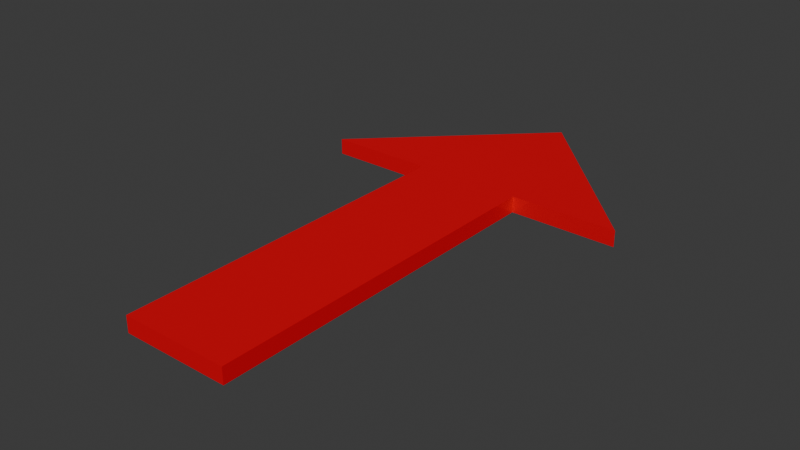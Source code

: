 # Source: Arrow.blend  (saved by Blender 4.2.66; exported with 4.5.12 LTS)
import bpy
from mathutils import Matrix  # noqa: F401  (used for matrix-valued properties, if any)

bpy.ops.wm.read_factory_settings(use_empty=True)
scene = bpy.context.scene
scene.name = 'Scene'

# ---- collections
col_collection = bpy.data.collections.new('Collection'); scene.collection.children.link(col_collection)

# ---- materials (node trees are filled in below, after node groups)
mat_material = bpy.data.materials.new('Material')

# ---- node groups
ng_smooth_by_angle = bpy.data.node_groups.new('Smooth by Angle', 'GeometryNodeTree')
_s = ng_smooth_by_angle.interface.new_socket(name='Mesh', in_out='OUTPUT', socket_type='NodeSocketGeometry')
_s = ng_smooth_by_angle.interface.new_socket(name='Mesh', in_out='INPUT', socket_type='NodeSocketGeometry')
_s = ng_smooth_by_angle.interface.new_socket(name='Angle', in_out='INPUT', socket_type='NodeSocketFloat')
_s.subtype = 'ANGLE'
_s.default_value = 0.5236
_s.min_value = 0.0
_s.max_value = 3.142
_s.description = 'Maximum face angle for smooth edges'
_s = ng_smooth_by_angle.interface.new_socket(name='Ignore Sharpness', in_out='INPUT', socket_type='NodeSocketBool')
_s.force_non_field = True
ng_smooth_by_angle.description = 'Set the sharpness of mesh edges based on the angle between the neighboring faces'
ng_smooth_by_angle.is_modifier = True
_N = ng_smooth_by_angle.nodes; _L = ng_smooth_by_angle.links
n0 = _N.new('GeometryNodeSetShadeSmooth'); n0.name = 'Set Shade Smooth'; n0.location = (120, -80)
n0.domain = 'EDGE'
n1 = _N.new('GeometryNodeSetShadeSmooth'); n1.name = 'Set Shade Smooth.001'; n1.location = (300, -80)
n2 = _N.new('NodeGroupOutput'); n2.name = 'Group Output'; n2.location = (480, -80)
n3 = _N.new('GeometryNodeInputMeshEdgeAngle'); n3.name = 'Edge Angle'; n3.location = (-440, -240)
n4 = _N.new('NodeGroupInput'); n4.name = 'Group Input'; n4.location = (-80, -80)
n5 = _N.new('GeometryNodeInputEdgeSmooth'); n5.name = 'Is Edge Smooth'; n5.location = (-260, -120)
n6 = _N.new('GeometryNodeInputShadeSmooth'); n6.name = 'Is Shade Smooth'; n6.location = (-440, -397)
n7 = _N.new('FunctionNodeCompare'); n7.name = 'Compare'; n7.location = (-260, -260)
n7.operation = 'LESS_EQUAL'
n7.inputs[6].default_value = (0.0, 0.0, 0.0, 0.0)
n7.inputs[7].default_value = (0.0, 0.0, 0.0, 0.0)
n8 = _N.new('FunctionNodeBooleanMath'); n8.name = 'Boolean Math.001'; n8.location = (-80, -260)
n9 = _N.new('NodeGroupInput'); n9.name = 'Group Input.001'; n9.location = (-440, -329)
n10 = _N.new('NodeGroupInput'); n10.name = 'Group Input.002'; n10.location = (-259, -189)
n11 = _N.new('FunctionNodeBooleanMath'); n11.name = 'Boolean Math'; n11.location = (-80, -149)
n11.operation = 'OR'
n12 = _N.new('FunctionNodeBooleanMath'); n12.name = 'Boolean Math.002'; n12.location = (-260, -380)
n12.operation = 'OR'
n13 = _N.new('NodeGroupInput'); n13.name = 'Group Input.003'; n13.location = (-440, -460)
_L.new(n3.outputs[0], n7.inputs[0])
_L.new(n1.outputs[0], n2.inputs[0])
_L.new(n9.outputs[1], n7.inputs[1])
_L.new(n7.outputs[0], n8.inputs[0])
_L.new(n4.outputs[0], n0.inputs[0])
_L.new(n0.outputs[0], n1.inputs[0])
_L.new(n8.outputs[0], n0.inputs[2])
_L.new(n10.outputs[2], n11.inputs[1])
_L.new(n5.outputs[0], n11.inputs[0])
_L.new(n11.outputs[0], n0.inputs[1])
_L.new(n13.outputs[2], n12.inputs[1])
_L.new(n6.outputs[0], n12.inputs[0])
_L.new(n12.outputs[0], n8.inputs[1])
n2.is_active_output = True

# ---- material node trees
mat_material.use_nodes = True; mat_material.node_tree.nodes.clear()
_N = mat_material.node_tree.nodes; _L = mat_material.node_tree.links
n0 = _N.new('ShaderNodeBsdfPrincipled'); n0.name = 'Principled BSDF'; n0.location = (10, 300)
n0.inputs[0].default_value = (0.8003, 0.0, 0.01416, 1.0)
n0.inputs[1].default_value = 0.09581
n0.inputs[2].default_value = 0.06886
n0.inputs[3].default_value = 1.0
n1 = _N.new('ShaderNodeOutputMaterial'); n1.name = 'Material Output'; n1.location = (300, 300)
_L.new(n0.outputs[0], n1.inputs[0])
n1.is_active_output = True

# ---- world
world_world = bpy.data.worlds.new('World'); scene.world = world_world
world_world.use_nodes = True; world_world.node_tree.nodes.clear()
_N = world_world.node_tree.nodes; _L = world_world.node_tree.links
n0 = _N.new('ShaderNodeOutputWorld'); n0.name = 'World Output'; n0.location = (300, 300)
n1 = _N.new('ShaderNodeBackground'); n1.name = 'Background'; n1.location = (10, 300)
n1.inputs[0].default_value = (0.05088, 0.05088, 0.05088, 1.0)
_L.new(n1.outputs[0], n0.inputs[0])
n0.is_active_output = True
world_world.color = (0.05088, 0.05088, 0.05088)
world_world.sun_shadow_jitter_overblur = 0.0

# ---- meshes
me_cube_001 = bpy.data.meshes.new('Cube.001')
me_cube_001.from_pydata([(-1.0, 0.366, -1.0), (-1.0, 0.366, 1.0), (1.0, 0.366, -1.0), (1.0, 0.366, 1.0), (0.0235, 0.8664, -1.0), (0.0235, 0.8664, 1.0), (-0.3333, 0.366, -1.0), (0.3333, 0.366, -1.0), (0.3333, 0.366, 1.0), (-0.3333, 0.366, 1.0), (-0.3333, -0.7501, -1.0), (0.3333, -0.7501, -1.0), (0.3333, -0.7501, 1.0), (-0.3333, -0.7501, 1.0)], [], [(4, 5, 3, 2), (6, 9, 1, 0), (0, 1, 5, 4), (1, 9, 8, 3, 5), (4, 2, 7, 6, 0), (2, 3, 8, 7), (9, 6, 10, 13), (11, 12, 13, 10), (8, 9, 13, 12), (6, 7, 11, 10), (7, 8, 12, 11)])
me_cube_001.polygons.foreach_set('use_smooth', [True] * 11)
_uv = me_cube_001.uv_layers.new(name='UVMap')
_uv.uv.foreach_set('vector', [0.375, 0.5, 0.625, 0.5, 0.625, 0.75, 0.375, 0.75, 0.375, 0.9167, 0.625, 0.9167, 0.625, 1.0, 0.375, 1.0, 0.375, 1.0, 0.625, 1.0, 0.625, 0.5, 0.375, 0.5, 0.625, 1.0, 0.625, 0.9167, 0.625, 0.8333, 0.625, 0.75, 0.625, 0.5, 0.375, 0.5, 0.375, 0.75, 0.375, 0.8333, 0.375, 0.9167, 0.375, 1.0, 0.375, 0.75, 0.625, 0.75, 0.625, 0.8333, 0.375, 0.8333, 0.625, 0.9167, 0.375, 0.9167, 0.375, 0.9167, 0.625, 0.9167, 0.375, 0.8333, 0.625, 0.8333, 0.625, 0.9167, 0.375, 0.9167, 0.625, 0.8333, 0.625, 0.9167, 0.625, 0.9167, 0.625, 0.8333, 0.375, 0.9167, 0.375, 0.8333, 0.375, 0.8333, 0.375, 0.9167, 0.375, 0.8333, 0.625, 0.8333, 0.625, 0.8333, 0.375, 0.8333])
me_cube_001.materials.append(mat_material)
me_cube_001.update()

# ---- objects
ob_arrow = bpy.data.objects.new('Arrow', me_cube_001)

# ---- transforms, parenting, visibility, modifiers, constraints
ob_arrow.location = (0.0, 0.0, 0.025)
ob_arrow.scale = (0.5, 1.0, 0.025)
_m = ob_arrow.modifiers.new('Smooth by Angle', 'NODES')
_m.node_group = ng_smooth_by_angle
_gi = [s.identifier for s in ng_smooth_by_angle.interface.items_tree if s.item_type == 'SOCKET' and s.in_out == 'INPUT']
_m[_gi[1]] = 0.8727  # Angle
_m.use_pin_to_last = True
_m.show_group_selector = False

# ---- collection membership
col_collection.objects.link(ob_arrow)

# ---- scene / render settings (as saved in the file)
scene.frame_start = 1; scene.frame_end = 250; scene.frame_set(1)
scene.render.engine = 'BLENDER_EEVEE_NEXT'
bpy.context.view_layer.update()

# ---- added for rendering (the .blend has no active camera and no usable light): camera, sun
cam_auto = bpy.data.cameras.new('AutoCamera')
cam_auto.lens = 50.0
cam_auto.sensor_width = 36.0
cam_auto.clip_end = 1000.0
ob_auto_camera = bpy.data.objects.new('AutoCamera', cam_auto)
scene.collection.objects.link(ob_auto_camera)
ob_auto_camera.location = (1.75924, -2.05294, 1.43239)
ob_auto_camera.rotation_euler = (1.09748, -7.21219e-08, 0.694738)
scene.camera = ob_auto_camera
light_auto_sun = bpy.data.lights.new('AutoSun', 'SUN')
light_auto_sun.energy = 3.0
light_auto_sun.angle = 0.0523599
ob_auto_sun = bpy.data.objects.new('AutoSun', light_auto_sun)
scene.collection.objects.link(ob_auto_sun)
ob_auto_sun.rotation_euler = (0.872665, 0.174533, 0.523599)
bpy.context.view_layer.update()
